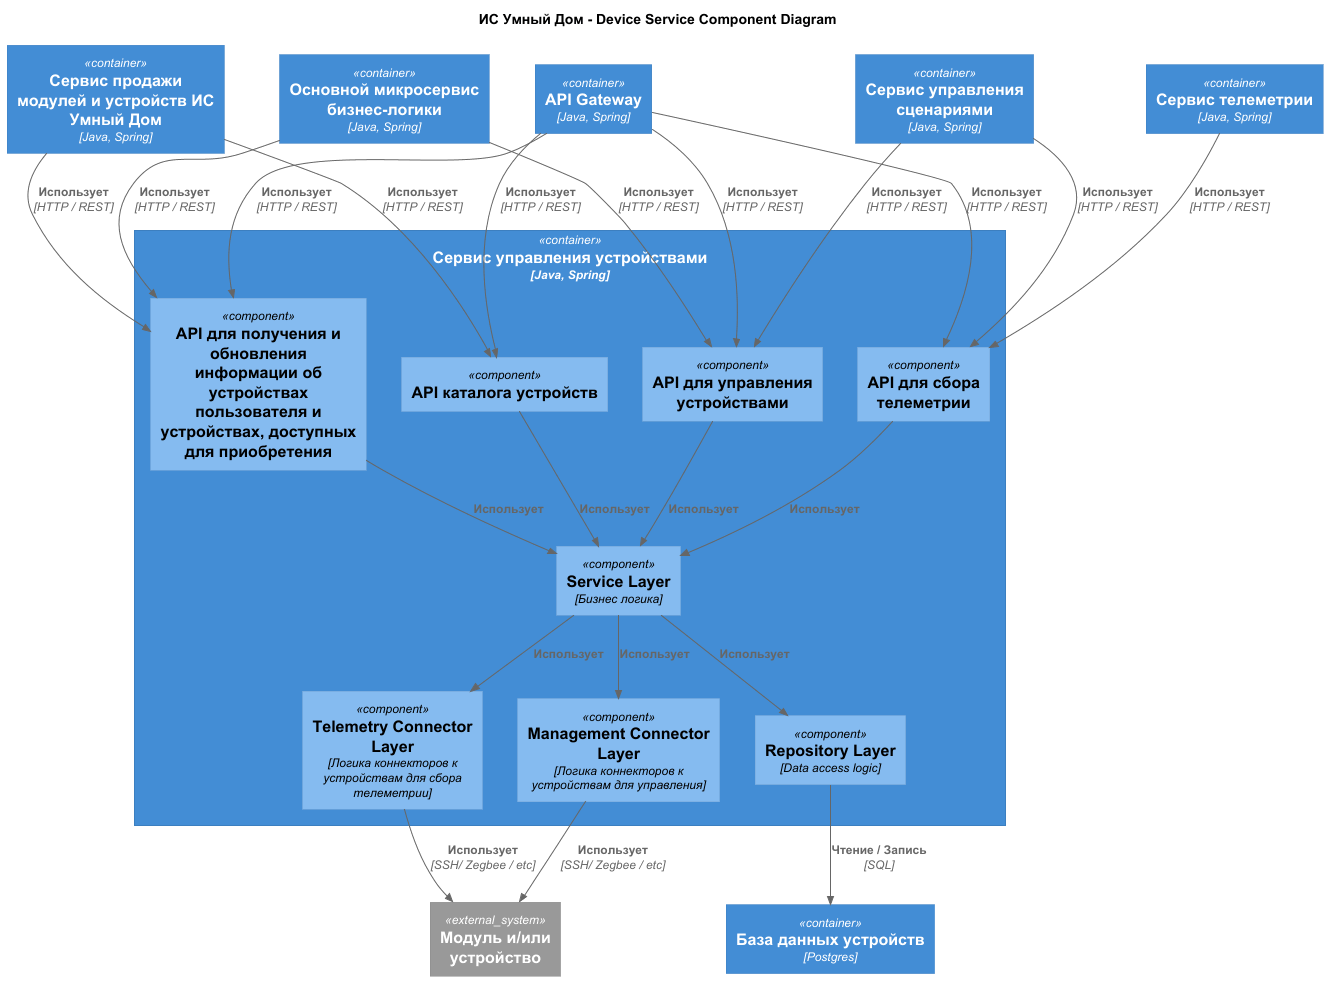

The diagram above was rendered by PlantUML. Its source (embedded in the PNG):
@startuml
title ИС Умный Дом - Device Service Component Diagram

top to bottom direction

!includeurl https://raw.githubusercontent.com/RicardoNiepel/C4-PlantUML/master/C4_Component.puml
Container(ApiGateway, "API Gateway", "Java, Spring")
Container(MarketService, "Сервис продажи модулей и устройств ИС Умный Дом", "Java, Spring")
Container(CoreService, "Основной микросервис бизнес-логики", "Java, Spring")
Container(TelemetryService, "Сервис телеметрии", "Java, Spring")
Container(ScenarioService, "Сервис управления сценариями", "Java, Spring")
Container(DeviceServiceDB, "База данных устройств", "Postgres")
System_Ext(HomeDevice, "Модуль и/или устройство")

Container(DeviceService, "Сервис управления устройствами", "Java, Spring") {
  Component(DeviceCatalogueController, "API каталога устройств")
  Component(UserDeviceController, "API для получения и обновления информации об устройствах пользователя и устройствах, доступных для приобретения")
  Component(DeviceManagementController, "API для управления устройствами")
  Component(DeviceTelemetryController, "API для сбора телеметрии")
  Component(DeviceServiceLayer, "Service Layer", "Бизнес логика")
  Component(ManagementConnectionLayer, "Management Connector Layer", "Логика коннекторов к устройствам для управления")
  Component(TelemetryConnectionLayer, "Telemetry Connector Layer", "Логика коннекторов к устройствам для сбора телеметрии")
  Component(DeviceServiceRepositoryLayer, "Repository Layer", "Data access logic")
}

Rel(DeviceCatalogueController, DeviceServiceLayer, "Использует")
Rel(UserDeviceController, DeviceServiceLayer, "Использует")
Rel(DeviceManagementController, DeviceServiceLayer, "Использует")
Rel(DeviceTelemetryController, DeviceServiceLayer, "Использует")
Rel(DeviceServiceLayer, ManagementConnectionLayer, "Использует")
Rel(DeviceServiceLayer, TelemetryConnectionLayer, "Использует")
Rel(DeviceServiceLayer, DeviceServiceRepositoryLayer, "Использует")
Rel(ManagementConnectionLayer, HomeDevice, "Использует", "SSH/ Zegbee / etc")
Rel(TelemetryConnectionLayer, HomeDevice, "Использует", "SSH/ Zegbee / etc")
Rel(DeviceServiceRepositoryLayer, DeviceServiceDB, "Чтение / Запись", "SQL")

Rel(ApiGateway, DeviceCatalogueController, "Использует", "HTTP / REST")
Rel(ApiGateway, UserDeviceController, "Использует", "HTTP / REST")
Rel(ApiGateway, DeviceManagementController, "Использует", "HTTP / REST")
Rel(ApiGateway, DeviceTelemetryController, "Использует", "HTTP / REST")

Rel(MarketService, DeviceCatalogueController, "Использует", "HTTP / REST")
Rel(MarketService, UserDeviceController, "Использует", "HTTP / REST")

Rel(CoreService, UserDeviceController, "Использует", "HTTP / REST")
Rel(CoreService, DeviceManagementController, "Использует", "HTTP / REST")

Rel(TelemetryService, DeviceTelemetryController, "Использует", "HTTP / REST")

Rel(ScenarioService, DeviceTelemetryController, "Использует", "HTTP / REST")
Rel(ScenarioService, DeviceManagementController, "Использует", "HTTP / REST")

@enduml